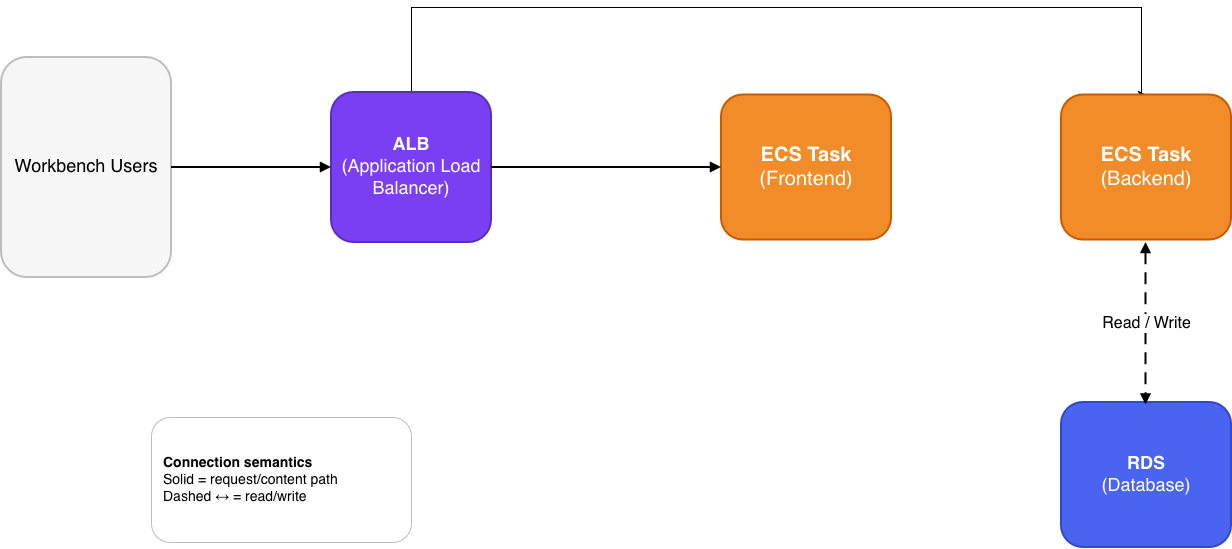

The diagram above was exported from draw.io. Its source (the exported page's mxGraphModel, read from the mxfile embedded in the PNG):
<mxGraphModel dx="2054" dy="973" grid="1" gridSize="10" guides="1" tooltips="1" connect="1" arrows="1" fold="1" page="1" pageScale="1" pageWidth="1600" pageHeight="1000" math="0" shadow="0">
  <root>
    <mxCell id="0" />
    <mxCell id="1" parent="0" />
    <mxCell id="user" parent="1" style="rounded=1;whiteSpace=wrap;html=1;strokeColor=#BDBDBD;strokeWidth=2;fillColor=#F7F7F7;fontSize=18;align=center;verticalAlign=middle;" value="Workbench Users" vertex="1">
      <mxGeometry height="220" width="170" x="20" y="370" as="geometry" />
    </mxCell>
    <mxCell id="R2pmOA5ZSUkGOjFaazuH-5" edge="1" parent="1" source="alb" style="edgeStyle=orthogonalEdgeStyle;rounded=0;orthogonalLoop=1;jettySize=auto;html=1;entryX=0.5;entryY=0;entryDx=0;entryDy=0;" target="R2pmOA5ZSUkGOjFaazuH-4">
      <mxGeometry relative="1" as="geometry">
        <Array as="points">
          <mxPoint x="430" y="320" />
          <mxPoint x="1160" y="320" />
          <mxPoint x="1160" y="407.5" />
        </Array>
      </mxGeometry>
    </mxCell>
    <mxCell id="alb" parent="1" style="rounded=1;whiteSpace=wrap;html=1;strokeColor=#5B2DBD;strokeWidth=2;fillColor=#7A3FF2;fontColor=#FFFFFF;fontSize=18;align=center;verticalAlign=middle;" value="&lt;b&gt;ALB&lt;/b&gt;&lt;br&gt;(Application Load&lt;br&gt;Balancer)" vertex="1">
      <mxGeometry height="150" width="160" x="350" y="405" as="geometry" />
    </mxCell>
    <mxCell id="cms" parent="1" style="rounded=1;whiteSpace=wrap;html=1;strokeColor=#C75B00;strokeWidth=2;fillColor=#F28C28;fontColor=#FFFFFF;fontSize=20;align=center;verticalAlign=middle;" value="&lt;div&gt;&lt;b&gt;ECS Task&lt;/b&gt;&lt;/div&gt;&lt;div&gt;(Frontend)&lt;/div&gt;" vertex="1">
      <mxGeometry height="145" width="170" x="740" y="407.5" as="geometry" />
    </mxCell>
    <mxCell id="rds" parent="1" style="rounded=1;whiteSpace=wrap;html=1;strokeColor=#3149C6;strokeWidth=2;fillColor=#4B63F1;fontColor=#FFFFFF;fontSize=18;align=center;verticalAlign=middle;" value="&lt;b&gt;RDS&lt;/b&gt;&lt;br&gt;(Database)" vertex="1">
      <mxGeometry height="145" width="170" x="1080" y="715" as="geometry" />
    </mxCell>
    <mxCell id="e_user_alb" edge="1" parent="1" source="user" style="edgeStyle=orthogonalEdgeStyle;rounded=0;orthogonalLoop=1;jettySize=auto;html=1;strokeWidth=2;endArrow=block;endFill=1;exitX=1;exitY=0.5;exitDx=0;exitDy=0;" target="alb">
      <mxGeometry relative="1" as="geometry">
        <Array as="points">
          <mxPoint x="290" y="480" />
          <mxPoint x="290" y="480" />
        </Array>
      </mxGeometry>
    </mxCell>
    <mxCell id="e_alb_cms" edge="1" parent="1" source="alb" style="edgeStyle=orthogonalEdgeStyle;rounded=0;orthogonalLoop=1;jettySize=auto;html=1;strokeWidth=2;endArrow=block;endFill=1;" target="cms">
      <mxGeometry relative="1" as="geometry">
        <Array as="points">
          <mxPoint x="630" y="480" />
          <mxPoint x="630" y="480" />
        </Array>
      </mxGeometry>
    </mxCell>
    <mxCell id="e_cms_rds" edge="1" parent="1" style="edgeStyle=orthogonalEdgeStyle;rounded=0;html=1;strokeWidth=2;dashed=1;dashPattern=6 4;startArrow=block;startFill=1;endArrow=block;endFill=1;fontSize=16;labelBackgroundColor=#FFFFFF;" value="Read / Write">
      <mxGeometry relative="1" as="geometry">
        <Array as="points">
          <mxPoint x="1164.5" y="632.5" />
          <mxPoint x="1164.5" y="632.5" />
        </Array>
        <mxPoint x="1164.5" y="555" as="sourcePoint" />
        <mxPoint x="1164.5" y="717.5" as="targetPoint" />
      </mxGeometry>
    </mxCell>
    <mxCell id="legend" parent="1" style="rounded=1;whiteSpace=wrap;html=1;strokeColor=#BDBDBD;fillColor=#FFFFFF;fontSize=14;align=left;verticalAlign=middle;spacingLeft=10;" value="&lt;b&gt;Connection semantics&lt;/b&gt;&lt;br&gt;Solid = request/content path&lt;br&gt;Dashed ↔ = read/write" vertex="1">
      <mxGeometry height="125" width="260" x="170" y="730" as="geometry" />
    </mxCell>
    <mxCell id="R2pmOA5ZSUkGOjFaazuH-4" parent="1" style="rounded=1;whiteSpace=wrap;html=1;strokeColor=#C75B00;strokeWidth=2;fillColor=#F28C28;fontColor=#FFFFFF;fontSize=20;align=center;verticalAlign=middle;" value="&lt;b&gt;ECS Task&lt;/b&gt;&lt;br&gt;(Backend)" vertex="1">
      <mxGeometry height="145" width="170" x="1080" y="407.5" as="geometry" />
    </mxCell>
  </root>
</mxGraphModel>